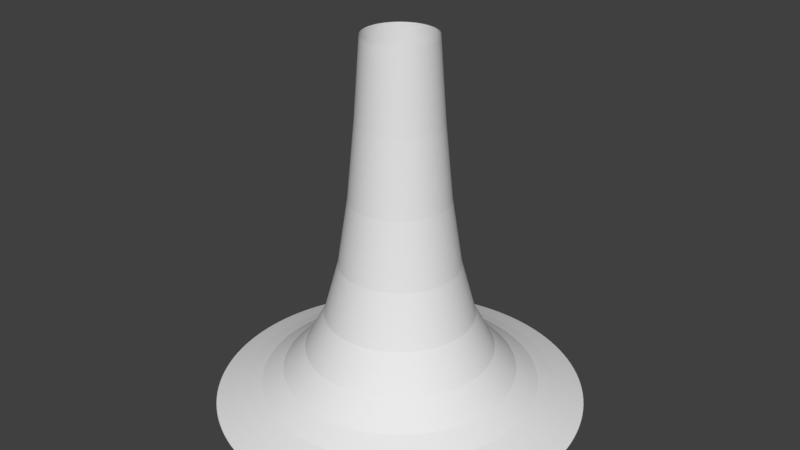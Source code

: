# Source: Target2.blend  (saved by Blender 2.78.0; exported with 4.5.12 LTS)
import bpy
from mathutils import Matrix  # noqa: F401  (used for matrix-valued properties, if any)

bpy.ops.wm.read_factory_settings(use_empty=True)
scene = bpy.context.scene
scene.name = 'Scene'

# ---- collections
col_collection_1 = bpy.data.collections.new('Collection 1'); scene.collection.children.link(col_collection_1)

# ---- world
world_world = bpy.data.worlds.new('World'); scene.world = world_world
world_world.color = (0.05088, 0.05088, 0.05088)
world_world.use_sun_shadow = False
world_world.sun_shadow_jitter_overblur = 0.0
world_world.cycles.sampling_method = 'MANUAL'

# ---- meshes
me_cylinder = bpy.data.meshes.new('Cylinder')
me_cylinder.from_pydata([(5.953e-08, 0.5, 0.00637), (1.056e-07, 0.09713, 1.006), (0.09755, 0.4904, 0.00637), (0.01895, 0.09526, 1.006), (0.1913, 0.4619, 0.00637), (0.03717, 0.08974, 1.006), (0.2778, 0.4157, 0.00637), (0.05396, 0.08076, 1.006), (0.3536, 0.3536, 0.00637), (0.06868, 0.06868, 1.006), (0.4157, 0.2778, 0.00637), (0.08076, 0.05396, 1.006), (0.4619, 0.1913, 0.00637), (0.08974, 0.03717, 1.006), (0.4904, 0.09755, 0.00637), (0.09526, 0.01895, 1.006), (0.5, 1.892e-07, 0.00637), (0.09713, 2.821e-07, 1.006), (0.4904, -0.09754, 0.00637), (0.09526, -0.01895, 1.006), (0.4619, -0.1913, 0.00637), (0.08974, -0.03717, 1.006), (0.4157, -0.2778, 0.00637), (0.08076, -0.05396, 1.006), (0.3536, -0.3536, 0.00637), (0.06868, -0.06868, 1.006), (0.2778, -0.4157, 0.00637), (0.05396, -0.08076, 1.006), (0.1913, -0.4619, 0.00637), (0.03717, -0.08974, 1.006), (0.09755, -0.4904, 0.00637), (0.01895, -0.09526, 1.006), (-1.034e-07, -0.5, 0.00637), (7.398e-08, -0.09713, 1.006), (-0.09755, -0.4904, 0.00637), (-0.01895, -0.09526, 1.006), (-0.1913, -0.4619, 0.00637), (-0.03717, -0.08974, 1.006), (-0.2778, -0.4157, 0.00637), (-0.05396, -0.08076, 1.006), (-0.3536, -0.3536, 0.00637), (-0.06868, -0.06868, 1.006), (-0.4157, -0.2778, 0.00637), (-0.08076, -0.05396, 1.006), (-0.4619, -0.1913, 0.00637), (-0.08974, -0.03717, 1.006), (-0.4904, -0.09754, 0.00637), (-0.09526, -0.01895, 1.006), (-0.5, 6.343e-07, 0.00637), (-0.09713, 3.685e-07, 1.006), (-0.4904, 0.09755, 0.00637), (-0.09526, 0.01895, 1.006), (-0.4619, 0.1913, 0.00637), (-0.08974, 0.03717, 1.006), (-0.4157, 0.2778, 0.00637), (-0.08076, 0.05396, 1.006), (-0.3536, 0.3536, 0.00637), (-0.06868, 0.06868, 1.006), (-0.2778, 0.4157, 0.00637), (-0.05396, 0.08076, 1.006), (-0.1913, 0.4619, 0.00637), (-0.03717, 0.08974, 1.006), (-0.09754, 0.4904, 0.00637), (-0.01895, 0.09526, 1.006), (1e-07, 0.1588, 0.126), (0.03098, 0.1558, 0.126), (0.06078, 0.1467, 0.126), (0.08824, 0.1321, 0.126), (0.1123, 0.1123, 0.126), (0.1321, 0.08824, 0.126), (0.1467, 0.06078, 0.126), (0.1558, 0.03098, 0.126), (0.1588, 2.607e-07, 0.126), (0.1558, -0.03098, 0.126), (0.1467, -0.06078, 0.126), (0.1321, -0.08824, 0.126), (0.1123, -0.1123, 0.126), (0.08824, -0.1321, 0.126), (0.06078, -0.1467, 0.126), (0.03098, -0.1558, 0.126), (4.829e-08, -0.1588, 0.126), (-0.03098, -0.1558, 0.126), (-0.06078, -0.1467, 0.126), (-0.08824, -0.1321, 0.126), (-0.1123, -0.1123, 0.126), (-0.1321, -0.08824, 0.126), (-0.1467, -0.06078, 0.126), (-0.1558, -0.03098, 0.126), (-0.1588, 4.021e-07, 0.126), (-0.1558, 0.03099, 0.126), (-0.1467, 0.06078, 0.126), (-0.1321, 0.08824, 0.126), (-0.1123, 0.1123, 0.126), (-0.08824, 0.1321, 0.126), (-0.06078, 0.1467, 0.126), (-0.03098, 0.1558, 0.126), (0.09227, 0.4639, 0.01585), (0.181, 0.437, 0.01585), (0.2628, 0.3933, 0.01585), (0.3344, 0.3344, 0.01585), (0.3933, 0.2628, 0.01585), (0.437, 0.181, 0.01585), (0.4639, 0.09227, 0.01585), (0.473, 1.949e-07, 0.01585), (0.4639, -0.09227, 0.01585), (0.437, -0.181, 0.01585), (0.3933, -0.2628, 0.01585), (0.3344, -0.3344, 0.01585), (0.2628, -0.3933, 0.01585), (0.181, -0.437, 0.01585), (0.09227, -0.4639, 0.01585), (-9.138e-08, -0.473, 0.01585), (-0.09227, -0.4639, 0.01585), (-0.181, -0.437, 0.01585), (-0.2628, -0.3933, 0.01585), (-0.3344, -0.3344, 0.01585), (-0.3933, -0.2628, 0.01585), (-0.437, -0.181, 0.01585), (-0.4639, -0.09227, 0.01585), (-0.473, 6.159e-07, 0.01585), (-0.4639, 0.09227, 0.01585), (-0.437, 0.181, 0.01585), (-0.3933, 0.2628, 0.01585), (-0.3344, 0.3344, 0.01585), (-0.2628, 0.3933, 0.01585), (-0.181, 0.437, 0.01585), (-0.09227, 0.4639, 0.01585), (6.274e-08, 0.473, 0.01585)], [], [(64, 1, 3, 65), (65, 3, 5, 66), (66, 5, 7, 67), (67, 7, 9, 68), (68, 9, 11, 69), (69, 11, 13, 70), (70, 13, 15, 71), (71, 15, 17, 72), (72, 17, 19, 73), (73, 19, 21, 74), (74, 21, 23, 75), (75, 23, 25, 76), (76, 25, 27, 77), (77, 27, 29, 78), (78, 29, 31, 79), (79, 31, 33, 80), (80, 33, 35, 81), (81, 35, 37, 82), (82, 37, 39, 83), (83, 39, 41, 84), (84, 41, 43, 85), (85, 43, 45, 86), (86, 45, 47, 87), (87, 47, 49, 88), (88, 49, 51, 89), (89, 51, 53, 90), (90, 53, 55, 91), (91, 55, 57, 92), (92, 57, 59, 93), (93, 59, 61, 94), (94, 61, 63, 95), (95, 63, 1, 64), (126, 95, 64, 127), (125, 94, 95, 126), (124, 93, 94, 125), (123, 92, 93, 124), (122, 91, 92, 123), (121, 90, 91, 122), (120, 89, 90, 121), (119, 88, 89, 120), (118, 87, 88, 119), (117, 86, 87, 118), (116, 85, 86, 117), (115, 84, 85, 116), (114, 83, 84, 115), (113, 82, 83, 114), (112, 81, 82, 113), (111, 80, 81, 112), (110, 79, 80, 111), (109, 78, 79, 110), (108, 77, 78, 109), (107, 76, 77, 108), (106, 75, 76, 107), (105, 74, 75, 106), (104, 73, 74, 105), (103, 72, 73, 104), (102, 71, 72, 103), (101, 70, 71, 102), (100, 69, 70, 101), (99, 68, 69, 100), (98, 67, 68, 99), (97, 66, 67, 98), (96, 65, 66, 97), (127, 64, 65, 96), (0, 127, 96, 2), (2, 96, 97, 4), (4, 97, 98, 6), (6, 98, 99, 8), (8, 99, 100, 10), (10, 100, 101, 12), (12, 101, 102, 14), (14, 102, 103, 16), (16, 103, 104, 18), (18, 104, 105, 20), (20, 105, 106, 22), (22, 106, 107, 24), (24, 107, 108, 26), (26, 108, 109, 28), (28, 109, 110, 30), (30, 110, 111, 32), (32, 111, 112, 34), (34, 112, 113, 36), (36, 113, 114, 38), (38, 114, 115, 40), (40, 115, 116, 42), (42, 116, 117, 44), (44, 117, 118, 46), (46, 118, 119, 48), (48, 119, 120, 50), (50, 120, 121, 52), (52, 121, 122, 54), (54, 122, 123, 56), (56, 123, 124, 58), (58, 124, 125, 60), (60, 125, 126, 62), (62, 126, 127, 0)])
_uv = me_cylinder.uv_layers.new(name='UVMap')
_uv.uv.foreach_set('vector', [0.7968, 0.01101, 2.329, 0.9066, 2.267, 0.9066, 0.7343, 0.01101, 0.7343, 0.01101, 2.267, 0.9066, 2.204, 0.9066, 0.6718, 0.01101, 0.6718, 0.01101, 2.204, 0.9066, 2.142, 0.9066, 0.6093, 0.01101, 0.6093, 0.01101, 2.142, 0.9066, 2.079, 0.9066, 0.5468, 0.01101, 0.5468, 0.01101, 2.079, 0.9066, 2.017, 0.9066, 0.4843, 0.01101, 0.4843, 0.01101, 2.017, 0.9066, 1.954, 0.9066, 0.4219, 0.01101, 0.4219, 0.01101, 1.954, 0.9066, 1.892, 0.9066, 0.3594, 0.01101, 0.3594, 0.01101, 1.892, 0.9066, 1.829, 0.9066, 0.2969, 0.01101, 0.2969, 0.01101, 1.829, 0.9066, 1.767, 0.9066, 0.2344, 0.01101, 0.2344, 0.01101, 1.767, 0.9066, 1.704, 0.9066, 0.1719, 0.01101, 0.1719, 0.01101, 1.704, 0.9066, 1.642, 0.9066, 0.1094, 0.01101, 0.1094, 0.01101, 1.642, 0.9066, 1.579, 0.9066, 0.0469, 0.01101, 0.0469, 0.01101, 1.579, 0.9066, 1.517, 0.9066, -0.0156, 0.01101, -0.0156, 0.01101, 1.517, 0.9066, 1.454, 0.9066, -0.07809, 0.01101, -0.07809, 0.01101, 1.454, 0.9066, 1.392, 0.9066, -0.1406, 0.01101, -0.1406, 0.01101, 1.392, 0.9066, 1.329, 0.9066, -0.2031, 0.01101, -0.2031, 0.01101, 1.329, 0.9066, 1.267, 0.9066, -0.2656, 0.01101, -0.2656, 0.01101, 1.267, 0.9066, 1.204, 0.9066, -0.3281, 0.01101, -0.3281, 0.01101, 1.204, 0.9066, 1.142, 0.9066, -0.3906, 0.01101, -0.3906, 0.01101, 1.142, 0.9066, 1.079, 0.9066, -0.453, 0.01101, -0.453, 0.01101, 1.079, 0.9066, 1.017, 0.9066, -0.5155, 0.01101, -0.5155, 0.01101, 1.017, 0.9066, 0.9542, 0.9066, -0.578, 0.01101, -0.578, 0.01101, 0.9542, 0.9066, 0.8917, 0.9066, -0.6405, 0.01101, -0.6405, 0.01101, 0.8917, 0.9066, 0.8293, 0.9066, -0.703, 0.01101, -0.703, 0.01101, 0.8293, 0.9066, 0.7668, 0.9066, -0.7655, 0.01101, 1.234, 0.01101, 2.767, 0.9066, 2.704, 0.9066, 1.172, 0.01101, 1.172, 0.01101, 2.704, 0.9066, 2.642, 0.9066, 1.109, 0.01101, 1.109, 0.01101, 2.642, 0.9066, 2.579, 0.9066, 1.047, 0.01101, 1.047, 0.01101, 2.579, 0.9066, 2.517, 0.9066, 0.9843, 0.01101, 0.9843, 0.01101, 2.517, 0.9066, 2.454, 0.9066, 0.9218, 0.01101, 0.9218, 0.01101, 2.454, 0.9066, 2.392, 0.9066, 0.8593, 0.01101, 0.8593, 0.01101, 2.392, 0.9066, 2.329, 0.9066, 0.7968, 0.01101, -0.3163, 0.2676, 0.8593, 0.01101, 0.7968, 0.01101, -0.3787, 0.2676, -0.2538, 0.2676, 0.9218, 0.01101, 0.8593, 0.01101, -0.3163, 0.2676, -0.1913, 0.2676, 0.9843, 0.01101, 0.9218, 0.01101, -0.2538, 0.2676, -0.1288, 0.2676, 1.047, 0.01101, 0.9843, 0.01101, -0.1913, 0.2676, -0.06629, 0.2676, 1.109, 0.01101, 1.047, 0.01101, -0.1288, 0.2676, -0.003792, 0.2676, 1.172, 0.01101, 1.109, 0.01101, -0.06629, 0.2676, 0.0587, 0.2676, 1.234, 0.01101, 1.172, 0.01101, -0.003792, 0.2676, -1.879, 0.2676, -0.703, 0.01101, -0.7655, 0.01101, -1.941, 0.2676, -1.816, 0.2676, -0.6405, 0.01101, -0.703, 0.01101, -1.879, 0.2676, -1.754, 0.2676, -0.578, 0.01101, -0.6405, 0.01101, -1.816, 0.2676, -1.691, 0.2676, -0.5155, 0.01101, -0.578, 0.01101, -1.754, 0.2676, -1.629, 0.2676, -0.453, 0.01101, -0.5155, 0.01101, -1.691, 0.2676, -1.566, 0.2676, -0.3906, 0.01101, -0.453, 0.01101, -1.629, 0.2676, -1.504, 0.2676, -0.3281, 0.01101, -0.3906, 0.01101, -1.566, 0.2676, -1.441, 0.2676, -0.2656, 0.01101, -0.3281, 0.01101, -1.504, 0.2676, -1.379, 0.2676, -0.2031, 0.01101, -0.2656, 0.01101, -1.441, 0.2676, -1.316, 0.2676, -0.1406, 0.01101, -0.2031, 0.01101, -1.379, 0.2676, -1.254, 0.2676, -0.07809, 0.01101, -0.1406, 0.01101, -1.316, 0.2676, -1.191, 0.2676, -0.0156, 0.01101, -0.07809, 0.01101, -1.254, 0.2676, -1.129, 0.2676, 0.0469, 0.01101, -0.0156, 0.01101, -1.191, 0.2676, -1.066, 0.2676, 0.1094, 0.01101, 0.0469, 0.01101, -1.129, 0.2676, -1.004, 0.2676, 0.1719, 0.01101, 0.1094, 0.01101, -1.066, 0.2676, -0.9412, 0.2676, 0.2344, 0.01101, 0.1719, 0.01101, -1.004, 0.2676, -0.8787, 0.2676, 0.2969, 0.01101, 0.2344, 0.01101, -0.9412, 0.2676, -0.8162, 0.2676, 0.3594, 0.01101, 0.2969, 0.01101, -0.8787, 0.2676, -0.7537, 0.2676, 0.4219, 0.01101, 0.3594, 0.01101, -0.8162, 0.2676, -0.6912, 0.2676, 0.4843, 0.01101, 0.4219, 0.01101, -0.7537, 0.2676, -0.6287, 0.2676, 0.5468, 0.01101, 0.4843, 0.01101, -0.6912, 0.2676, -0.5662, 0.2676, 0.6093, 0.01101, 0.5468, 0.01101, -0.6287, 0.2676, -0.5037, 0.2676, 0.6718, 0.01101, 0.6093, 0.01101, -0.5662, 0.2676, -0.4412, 0.2676, 0.7343, 0.01101, 0.6718, 0.01101, -0.5037, 0.2676, -0.3787, 0.2676, 0.7968, 0.01101, 0.7343, 0.01101, -0.4412, 0.2676, 3.392, 0.862, -0.3787, 0.2676, -0.4412, 0.2676, 3.33, 0.862, 3.33, 0.862, -0.4412, 0.2676, -0.5037, 0.2676, 3.267, 0.862, 3.267, 0.862, -0.5037, 0.2676, -0.5662, 0.2676, 3.205, 0.862, 3.205, 0.862, -0.5662, 0.2676, -0.6287, 0.2676, 3.142, 0.862, 3.142, 0.862, -0.6287, 0.2676, -0.6912, 0.2676, 3.08, 0.862, 3.08, 0.862, -0.6912, 0.2676, -0.7537, 0.2676, 3.017, 0.862, 3.017, 0.862, -0.7537, 0.2676, -0.8162, 0.2676, 2.955, 0.862, 2.955, 0.862, -0.8162, 0.2676, -0.8787, 0.2676, 2.892, 0.862, 2.892, 0.862, -0.8787, 0.2676, -0.9412, 0.2676, 2.83, 0.862, 2.83, 0.862, -0.9412, 0.2676, -1.004, 0.2676, 2.767, 0.862, 2.767, 0.862, -1.004, 0.2676, -1.066, 0.2676, 2.705, 0.862, 2.705, 0.862, -1.066, 0.2676, -1.129, 0.2676, 2.642, 0.862, 2.642, 0.862, -1.129, 0.2676, -1.191, 0.2676, 2.58, 0.862, 2.58, 0.862, -1.191, 0.2676, -1.254, 0.2676, 2.517, 0.862, 2.517, 0.862, -1.254, 0.2676, -1.316, 0.2676, 2.455, 0.862, 2.455, 0.862, -1.316, 0.2676, -1.379, 0.2676, 2.392, 0.862, 2.392, 0.862, -1.379, 0.2676, -1.441, 0.2676, 2.33, 0.862, 2.33, 0.862, -1.441, 0.2676, -1.504, 0.2676, 2.267, 0.862, 2.267, 0.862, -1.504, 0.2676, -1.566, 0.2676, 2.205, 0.862, 2.205, 0.862, -1.566, 0.2676, -1.629, 0.2676, 2.142, 0.862, 2.142, 0.862, -1.629, 0.2676, -1.691, 0.2676, 2.08, 0.862, 2.08, 0.862, -1.691, 0.2676, -1.754, 0.2676, 2.017, 0.862, 2.017, 0.862, -1.754, 0.2676, -1.816, 0.2676, 1.955, 0.862, 1.955, 0.862, -1.816, 0.2676, -1.879, 0.2676, 1.892, 0.862, 1.892, 0.862, -1.879, 0.2676, -1.941, 0.2676, 1.83, 0.862, 3.829, 0.862, 0.0587, 0.2676, -0.003792, 0.2676, 3.767, 0.862, 3.767, 0.862, -0.003792, 0.2676, -0.06629, 0.2676, 3.704, 0.862, 3.704, 0.862, -0.06629, 0.2676, -0.1288, 0.2676, 3.642, 0.862, 3.642, 0.862, -0.1288, 0.2676, -0.1913, 0.2676, 3.58, 0.862, 3.58, 0.862, -0.1913, 0.2676, -0.2538, 0.2676, 3.517, 0.862, 3.517, 0.862, -0.2538, 0.2676, -0.3163, 0.2676, 3.455, 0.862, 3.455, 0.862, -0.3163, 0.2676, -0.3787, 0.2676, 3.392, 0.862])
me_cylinder.use_remesh_preserve_volume = False
me_cylinder.use_remesh_preserve_attributes = False
me_cylinder.use_mirror_vertex_groups = False
me_cylinder.update()

# ---- objects
ob_target = bpy.data.objects.new('Target', me_cylinder)

# ---- transforms, parenting, visibility, modifiers, constraints
ob_target.location = (0.0, 0.0, 0.0)
ob_target.lineart.crease_threshold = 0.0
_m = ob_target.modifiers.new('Subsurf', 'SUBSURF')
_m.uv_smooth = 'PRESERVE_CORNERS'
_m.quality = 2
_m.levels = 2
_m.show_only_control_edges = False

# ---- collection membership
col_collection_1.objects.link(ob_target)

# ---- scene / render settings (as saved in the file)
scene.frame_start = 1; scene.frame_end = 250; scene.frame_set(1)
scene.render.engine = 'BLENDER_EEVEE_NEXT'
scene.render.resolution_percentage = 50
scene.render.dither_intensity = 0.0
scene.cycles.use_denoising = False
scene.cycles.samples = 128
scene.cycles.sampling_pattern = 'TABULATED_SOBOL'
scene.cycles.light_sampling_threshold = 0.0
scene.cycles.use_adaptive_sampling = False
scene.cycles.use_light_tree = False
scene.cycles.blur_glossy = 0.0
scene.cycles.sample_clamp_indirect = 0.0
scene.view_settings.view_transform = 'Standard'
bpy.context.view_layer.update()

# ---- added for rendering (the .blend has no active camera and no usable light): camera, sun
cam_auto = bpy.data.cameras.new('AutoCamera')
cam_auto.lens = 50.0
cam_auto.sensor_width = 36.0
cam_auto.clip_end = 1000.0
ob_auto_camera = bpy.data.objects.new('AutoCamera', cam_auto)
scene.collection.objects.link(ob_auto_camera)
ob_auto_camera.location = (1.60254, -1.92304, 1.7884)
ob_auto_camera.rotation_euler = (1.09748, -7.21219e-08, 0.694738)
scene.camera = ob_auto_camera
light_auto_sun = bpy.data.lights.new('AutoSun', 'SUN')
light_auto_sun.energy = 3.0
light_auto_sun.angle = 0.0523599
ob_auto_sun = bpy.data.objects.new('AutoSun', light_auto_sun)
scene.collection.objects.link(ob_auto_sun)
ob_auto_sun.rotation_euler = (0.872665, 0.174533, 0.523599)
bpy.context.view_layer.update()
